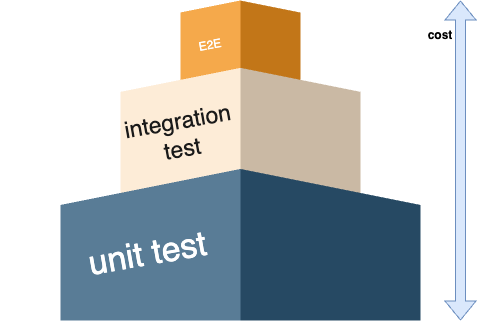

The diagram above was exported from draw.io. Its source (the exported page's mxGraphModel, read from the mxfile embedded in the PNG):
<mxGraphModel dx="954" dy="674" grid="1" gridSize="10" guides="1" tooltips="1" connect="1" arrows="1" fold="1" page="1" pageScale="1" pageWidth="827" pageHeight="1169" math="0" shadow="0">
  <root>
    <mxCell id="0" />
    <mxCell id="1" parent="0" />
    <mxCell id="qysMrrk4WK2aDtw0MF5F-10" value="" style="group" vertex="1" connectable="0" parent="1">
      <mxGeometry x="170" y="180" width="480" height="320" as="geometry" />
    </mxCell>
    <mxCell id="qysMrrk4WK2aDtw0MF5F-2" value="" style="html=1;shape=mxgraph.infographic.pyramidStep;fillColor=#F2931E;strokeColor=none;shadow=0;" vertex="1" parent="qysMrrk4WK2aDtw0MF5F-10">
      <mxGeometry x="180" width="120" height="320" as="geometry" />
    </mxCell>
    <mxCell id="qysMrrk4WK2aDtw0MF5F-4" value="" style="html=1;shape=mxgraph.infographic.pyramidStep;fillColor=#FCE7CD;strokeColor=none;shadow=0;" vertex="1" parent="qysMrrk4WK2aDtw0MF5F-10">
      <mxGeometry x="120" y="67.37" width="240" height="252.63" as="geometry" />
    </mxCell>
    <mxCell id="qysMrrk4WK2aDtw0MF5F-7" value="" style="html=1;shape=mxgraph.infographic.pyramidStep;fillColor=#2F5B7C;strokeColor=none;shadow=0;" vertex="1" parent="qysMrrk4WK2aDtw0MF5F-10">
      <mxGeometry x="59.99999999999999" y="168.42105263157896" width="360" height="151.57894736842107" as="geometry" />
    </mxCell>
    <mxCell id="qysMrrk4WK2aDtw0MF5F-11" value="&lt;font color=&quot;#ffffff&quot;&gt;E2E&lt;/font&gt;" style="text;html=1;strokeColor=none;fillColor=none;align=center;verticalAlign=middle;whiteSpace=wrap;rounded=0;rotation=-10;" vertex="1" parent="qysMrrk4WK2aDtw0MF5F-10">
      <mxGeometry x="180" y="30" width="60" height="30" as="geometry" />
    </mxCell>
    <mxCell id="qysMrrk4WK2aDtw0MF5F-17" value="&lt;font color=&quot;#1a1a1a&quot; style=&quot;font-size: 23px;&quot;&gt;integration test&lt;/font&gt;" style="text;html=1;strokeColor=none;fillColor=none;align=center;verticalAlign=middle;whiteSpace=wrap;rounded=0;rotation=-10;" vertex="1" parent="qysMrrk4WK2aDtw0MF5F-10">
      <mxGeometry x="150" y="120" width="60" height="30" as="geometry" />
    </mxCell>
    <mxCell id="qysMrrk4WK2aDtw0MF5F-18" value="&lt;font style=&quot;font-size: 34px;&quot; color=&quot;#ffffff&quot;&gt;unit test&lt;/font&gt;" style="text;html=1;strokeColor=none;fillColor=none;align=center;verticalAlign=middle;whiteSpace=wrap;rounded=0;rotation=-10;" vertex="1" parent="qysMrrk4WK2aDtw0MF5F-10">
      <mxGeometry x="74.32" y="188.17" width="146.6" height="131.17" as="geometry" />
    </mxCell>
    <mxCell id="qysMrrk4WK2aDtw0MF5F-21" value="" style="shape=flexArrow;endArrow=classic;startArrow=classic;html=1;rounded=0;fillColor=#dae8fc;fillStyle=auto;strokeColor=#6c8ebf;" edge="1" parent="qysMrrk4WK2aDtw0MF5F-10">
      <mxGeometry width="100" height="100" relative="1" as="geometry">
        <mxPoint x="460" y="320" as="sourcePoint" />
        <mxPoint x="460" as="targetPoint" />
      </mxGeometry>
    </mxCell>
    <mxCell id="qysMrrk4WK2aDtw0MF5F-22" value="&lt;b&gt;cost&lt;/b&gt;" style="text;html=1;strokeColor=none;fillColor=none;align=center;verticalAlign=middle;whiteSpace=wrap;rounded=0;" vertex="1" parent="qysMrrk4WK2aDtw0MF5F-10">
      <mxGeometry x="410" y="20" width="60" height="30" as="geometry" />
    </mxCell>
  </root>
</mxGraphModel>